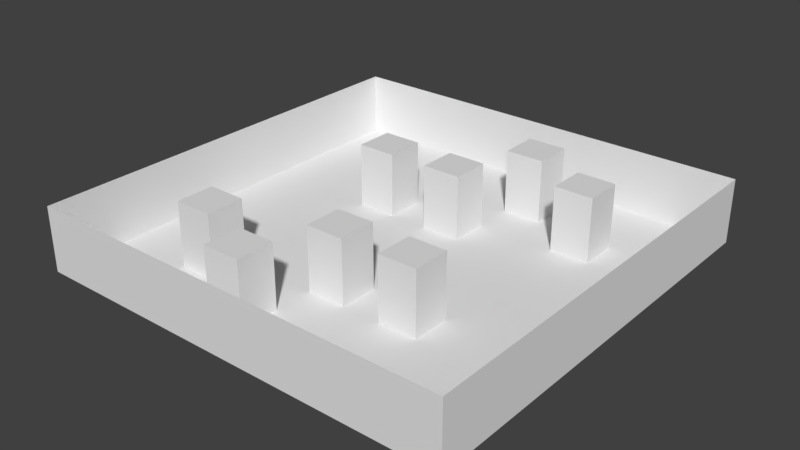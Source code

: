 # Source: awpbase.blend  (saved by Blender 2.77.0; exported with 4.5.12 LTS)
import bpy
from mathutils import Matrix  # noqa: F401  (used for matrix-valued properties, if any)

bpy.ops.wm.read_factory_settings(use_empty=True)
scene = bpy.context.scene
scene.name = 'Scene'

# ---- collections
col_collection_1 = bpy.data.collections.new('Collection 1'); scene.collection.children.link(col_collection_1)

# ---- world
world_world = bpy.data.worlds.new('World'); scene.world = world_world
world_world.color = (0.05088, 0.05088, 0.05088)
world_world.use_sun_shadow = False
world_world.sun_shadow_jitter_overblur = 0.0
world_world.cycles.sampling_method = 'MANUAL'

# ---- meshes
me_plane = bpy.data.meshes.new('Plane')
me_plane.from_pydata([(-10.0, -10.0, 0.0), (10.0, -10.0, 0.0), (-10.0, 10.0, 0.0), (10.0, 10.0, 0.0), (-10.0, 8.182, 0.0), (-10.0, 6.364, 0.0), (-10.0, 4.545, 0.0), (-10.0, 2.727, 0.0), (-10.0, 0.9091, 0.0), (-10.0, -0.9091, 0.0), (-10.0, -2.727, 0.0), (-10.0, -4.545, 0.0), (-10.0, -6.364, 0.0), (-10.0, -8.182, 0.0), (-8.182, -10.0, 0.0), (-6.364, -10.0, 0.0), (-4.545, -10.0, 0.0), (-2.727, -10.0, 0.0), (-0.9091, -10.0, 0.0), (0.9091, -10.0, 0.0), (2.727, -10.0, 0.0), (4.545, -10.0, 0.0), (6.364, -10.0, 0.0), (8.182, -10.0, 0.0), (10.0, -8.182, 0.0), (10.0, -6.364, 0.0), (10.0, -4.545, 0.0), (10.0, -2.727, 0.0), (10.0, -0.9091, 0.0), (10.0, 0.9091, 0.0), (10.0, 2.727, 0.0), (10.0, 4.545, 0.0), (10.0, 6.364, 0.0), (10.0, 8.182, 0.0), (8.182, 10.0, 0.0), (6.364, 10.0, 0.0), (4.545, 10.0, 0.0), (2.727, 10.0, 0.0), (0.9091, 10.0, 0.0), (-0.9091, 10.0, 0.0), (-2.727, 10.0, 0.0), (-4.545, 10.0, 0.0), (-6.364, 10.0, 0.0), (-8.182, 10.0, 0.0), (-6.364, -6.364, 0.0), (-6.364, -4.545, 0.0), (-4.545, -6.364, 0.0), (-4.545, -4.545, 0.0), (-4.545, 2.727, 0.0), (-4.545, 4.545, 0.0), (-2.727, -8.182, 0.0), (-2.727, -6.364, 0.0), (-2.727, 2.727, 0.0), (-2.727, 4.545, 0.0), (-0.9091, -8.182, 0.0), (-0.9091, -6.364, 0.0), (-0.9091, -4.545, 0.0), (-0.9091, -2.727, 0.0), (-0.9091, 2.727, 0.0), (-0.9091, 4.545, 0.0), (0.9091, -4.545, 0.0), (0.9091, -2.727, 0.0), (0.9091, 2.727, 0.0), (0.9091, 4.545, 0.0), (0.9091, 6.364, 0.0), (0.9091, 8.182, 0.0), (2.727, -4.545, 0.0), (2.727, -2.727, 0.0), (2.727, 6.364, 0.0), (2.727, 8.182, 0.0), (4.545, -4.545, 0.0), (4.545, -2.727, 0.0), (4.545, 4.545, 0.0), (4.545, 6.364, 0.0), (6.364, 4.545, 0.0), (6.364, 6.364, 0.0), (-10.0, -8.182, -3.0), (-10.0, -10.0, -3.0), (8.182, -10.0, -3.0), (10.0, -10.0, -3.0), (10.0, 8.182, -3.0), (10.0, 10.0, -3.0), (-8.182, 10.0, -3.0), (-10.0, 10.0, -3.0), (-10.0, 8.182, -3.0), (-10.0, 6.364, -3.0), (-10.0, 4.545, -3.0), (-10.0, 2.727, -3.0), (-10.0, 0.9091, -3.0), (-10.0, -0.9091, -3.0), (-10.0, -2.727, -3.0), (-10.0, -4.545, -3.0), (-10.0, -6.364, -3.0), (-8.182, -10.0, -3.0), (-6.364, -10.0, -3.0), (-4.545, -10.0, -3.0), (-2.727, -10.0, -3.0), (-0.9091, -10.0, -3.0), (0.9091, -10.0, -3.0), (2.727, -10.0, -3.0), (4.545, -10.0, -3.0), (6.364, -10.0, -3.0), (10.0, -8.182, -3.0), (10.0, -6.364, -3.0), (10.0, -4.545, -3.0), (10.0, -2.727, -3.0), (10.0, -0.9091, -3.0), (10.0, 0.9091, -3.0), (10.0, 2.727, -3.0), (10.0, 4.545, -3.0), (10.0, 6.364, -3.0), (8.182, 10.0, -3.0), (6.364, 10.0, -3.0), (4.545, 10.0, -3.0), (2.727, 10.0, -3.0), (0.9091, 10.0, -3.0), (-0.9091, 10.0, -3.0), (-2.727, 10.0, -3.0), (-4.545, 10.0, -3.0), (-6.364, 10.0, -3.0), (-8.182, 8.182, -3.0), (-8.182, -8.182, -3.0), (-8.182, -6.364, -3.0), (-8.182, -4.545, -3.0), (-8.182, -2.727, -3.0), (-8.182, -0.9091, -3.0), (-8.182, 0.9091, -3.0), (-8.182, 2.727, -3.0), (-8.182, 4.545, -3.0), (-8.182, 6.364, -3.0), (-6.364, 8.182, -3.0), (-6.364, -8.182, -3.0), (-6.364, -6.364, -3.0), (-6.364, -4.545, -3.0), (-6.364, -2.727, -3.0), (-6.364, -0.9091, -3.0), (-6.364, 0.9091, -3.0), (-6.364, 2.727, -3.0), (-6.364, 4.545, -3.0), (-6.364, 6.364, -3.0), (-4.545, 8.182, -3.0), (-4.545, -8.182, -3.0), (-4.545, -6.364, -3.0), (-4.545, -4.545, -3.0), (-4.545, -2.727, -3.0), (-4.545, -0.9091, -3.0), (-4.545, 0.9091, -3.0), (-4.545, 2.727, -3.0), (-4.545, 4.545, -3.0), (-4.545, 6.364, -3.0), (-2.727, 8.182, -3.0), (-2.727, -8.182, -3.0), (-2.727, -6.364, -3.0), (-2.727, -4.545, -3.0), (-2.727, -2.727, -3.0), (-2.727, -0.9091, -3.0), (-2.727, 0.9091, -3.0), (-2.727, 2.727, -3.0), (-2.727, 4.545, -3.0), (-2.727, 6.364, -3.0), (-0.9091, 8.182, -3.0), (-0.9091, -8.182, -3.0), (-0.9091, -6.364, -3.0), (-0.9091, -4.545, -3.0), (-0.9091, -2.727, -3.0), (-0.9091, -0.9091, -3.0), (-0.9091, 0.9091, -3.0), (-0.9091, 2.727, -3.0), (-0.9091, 4.545, -3.0), (-0.9091, 6.364, -3.0), (0.9091, 8.182, -3.0), (0.9091, -8.182, -3.0), (0.9091, -6.364, -3.0), (0.9091, -4.545, -3.0), (0.9091, -2.727, -3.0), (0.9091, -0.9091, -3.0), (0.9091, 0.9091, -3.0), (0.9091, 2.727, -3.0), (0.9091, 4.545, -3.0), (0.9091, 6.364, -3.0), (2.727, 8.182, -3.0), (2.727, -8.182, -3.0), (2.727, -6.364, -3.0), (2.727, -4.545, -3.0), (2.727, -2.727, -3.0), (2.727, -0.9091, -3.0), (2.727, 0.9091, -3.0), (2.727, 2.727, -3.0), (2.727, 4.545, -3.0), (2.727, 6.364, -3.0), (4.545, 8.182, -3.0), (4.545, -8.182, -3.0), (4.545, -6.364, -3.0), (4.545, -4.545, -3.0), (4.545, -2.727, -3.0), (4.545, -0.9091, -3.0), (4.545, 0.9091, -3.0), (4.545, 2.727, -3.0), (4.545, 4.545, -3.0), (4.545, 6.364, -3.0), (6.364, 8.182, -3.0), (6.364, -8.182, -3.0), (6.364, -6.364, -3.0), (6.364, -4.545, -3.0), (6.364, -2.727, -3.0), (6.364, -0.9091, -3.0), (6.364, 0.9091, -3.0), (6.364, 2.727, -3.0), (6.364, 4.545, -3.0), (6.364, 6.364, -3.0), (8.182, 8.182, -3.0), (8.182, -8.182, -3.0), (8.182, -6.364, -3.0), (8.182, -4.545, -3.0), (8.182, -2.727, -3.0), (8.182, -0.9091, -3.0), (8.182, 0.9091, -3.0), (8.182, 2.727, -3.0), (8.182, 4.545, -3.0), (8.182, 6.364, -3.0)], [], [(44, 46, 47, 45), (24, 25, 103, 102), (61, 60, 173, 174), (1, 24, 102, 79), (57, 61, 174, 164), (22, 23, 78, 101), (60, 56, 163, 173), (21, 22, 101, 100), (48, 49, 148, 147), (20, 21, 100, 99), (71, 70, 193, 194), (48, 52, 53, 49), (19, 20, 99, 98), (18, 19, 98, 97), (45, 47, 143, 133), (50, 54, 55, 51), (17, 18, 97, 96), (46, 44, 132, 142), (58, 59, 168, 167), (67, 71, 194, 184), (16, 17, 96, 95), (42, 43, 82, 119), (47, 46, 142, 143), (70, 66, 183, 193), (15, 16, 95, 94), (41, 42, 119, 118), (69, 68, 189, 180), (56, 60, 61, 57), (14, 15, 94, 93), (40, 41, 118, 117), (0, 14, 93, 77), (58, 62, 63, 59), (39, 40, 117, 116), (56, 57, 164, 163), (65, 69, 180, 170), (12, 13, 76, 92), (38, 39, 116, 115), (68, 64, 179, 189), (11, 12, 92, 91), (37, 38, 115, 114), (51, 55, 162, 152), (55, 54, 161, 162), (10, 11, 91, 90), (64, 68, 69, 65), (36, 37, 114, 113), (54, 50, 151, 161), (9, 10, 90, 89), (66, 70, 71, 67), (75, 74, 208, 209), (35, 36, 113, 112), (66, 67, 184, 183), (8, 9, 89, 88), (34, 35, 112, 111), (7, 8, 88, 87), (3, 34, 111, 81), (49, 53, 158, 148), (6, 7, 87, 86), (32, 33, 80, 110), (52, 48, 147, 157), (53, 52, 157, 158), (73, 75, 209, 199), (5, 6, 86, 85), (72, 74, 75, 73), (31, 32, 110, 109), (44, 45, 133, 132), (74, 72, 198, 208), (4, 5, 85, 84), (30, 31, 109, 108), (64, 65, 170, 179), (2, 4, 84, 83), (29, 30, 108, 107), (43, 2, 83, 82), (28, 29, 107, 106), (63, 62, 177, 178), (33, 3, 81, 80), (27, 28, 106, 105), (59, 63, 178, 168), (23, 1, 79, 78), (26, 27, 105, 104), (50, 51, 152, 151), (62, 58, 167, 177), (13, 0, 77, 76), (25, 26, 104, 103), (72, 73, 199, 198), (210, 80, 81, 111), (84, 120, 82, 83), (120, 130, 119, 82), (130, 140, 118, 119), (140, 150, 117, 118), (150, 160, 116, 117), (160, 170, 115, 116), (170, 180, 114, 115), (180, 190, 113, 114), (190, 200, 112, 113), (200, 210, 111, 112), (77, 93, 121, 76), (76, 121, 122, 92), (92, 122, 123, 91), (91, 123, 124, 90), (90, 124, 125, 89), (89, 125, 126, 88), (88, 126, 127, 87), (87, 127, 128, 86), (86, 128, 129, 85), (85, 129, 120, 84), (93, 94, 131, 121), (121, 131, 132, 122), (122, 132, 133, 123), (123, 133, 134, 124), (124, 134, 135, 125), (125, 135, 136, 126), (126, 136, 137, 127), (127, 137, 138, 128), (128, 138, 139, 129), (129, 139, 130, 120), (94, 95, 141, 131), (131, 141, 142, 132), (133, 143, 144, 134), (134, 144, 145, 135), (135, 145, 146, 136), (136, 146, 147, 137), (137, 147, 148, 138), (138, 148, 149, 139), (139, 149, 140, 130), (95, 96, 151, 141), (141, 151, 152, 142), (142, 152, 153, 143), (143, 153, 154, 144), (144, 154, 155, 145), (145, 155, 156, 146), (146, 156, 157, 147), (148, 158, 159, 149), (149, 159, 150, 140), (96, 97, 161, 151), (152, 162, 163, 153), (153, 163, 164, 154), (154, 164, 165, 155), (155, 165, 166, 156), (156, 166, 167, 157), (157, 167, 168, 158), (158, 168, 169, 159), (159, 169, 160, 150), (97, 98, 171, 161), (161, 171, 172, 162), (162, 172, 173, 163), (164, 174, 175, 165), (165, 175, 176, 166), (166, 176, 177, 167), (168, 178, 179, 169), (169, 179, 170, 160), (98, 99, 181, 171), (171, 181, 182, 172), (172, 182, 183, 173), (173, 183, 184, 174), (174, 184, 185, 175), (175, 185, 186, 176), (176, 186, 187, 177), (177, 187, 188, 178), (178, 188, 189, 179), (99, 100, 191, 181), (181, 191, 192, 182), (182, 192, 193, 183), (184, 194, 195, 185), (185, 195, 196, 186), (186, 196, 197, 187), (187, 197, 198, 188), (188, 198, 199, 189), (189, 199, 190, 180), (100, 101, 201, 191), (191, 201, 202, 192), (192, 202, 203, 193), (193, 203, 204, 194), (194, 204, 205, 195), (195, 205, 206, 196), (196, 206, 207, 197), (197, 207, 208, 198), (199, 209, 200, 190), (101, 78, 211, 201), (201, 211, 212, 202), (202, 212, 213, 203), (203, 213, 214, 204), (204, 214, 215, 205), (205, 215, 216, 206), (206, 216, 217, 207), (207, 217, 218, 208), (208, 218, 219, 209), (209, 219, 210, 200), (78, 79, 102, 211), (211, 102, 103, 212), (212, 103, 104, 213), (213, 104, 105, 214), (214, 105, 106, 215), (215, 106, 107, 216), (216, 107, 108, 217), (217, 108, 109, 218), (218, 109, 110, 219), (219, 110, 80, 210)])
me_plane.use_remesh_preserve_volume = False
me_plane.use_remesh_preserve_attributes = False
me_plane.use_mirror_vertex_groups = False
me_plane.update()

# ---- objects
ob_plane = bpy.data.objects.new('Plane', me_plane)

# ---- transforms, parenting, visibility, modifiers, constraints
ob_plane.location = (0.0, 0.0, 0.0)
ob_plane.lineart.crease_threshold = 0.0

# ---- collection membership
col_collection_1.objects.link(ob_plane)

# ---- scene / render settings (as saved in the file)
scene.frame_start = 1; scene.frame_end = 250; scene.frame_set(1)
scene.render.engine = 'BLENDER_EEVEE_NEXT'
scene.render.resolution_percentage = 50
scene.render.dither_intensity = 0.0
scene.cycles.use_denoising = False
scene.cycles.samples = 128
scene.cycles.sampling_pattern = 'TABULATED_SOBOL'
scene.cycles.light_sampling_threshold = 0.0
scene.cycles.use_adaptive_sampling = False
scene.cycles.use_light_tree = False
scene.cycles.blur_glossy = 0.0
scene.cycles.sample_clamp_indirect = 0.0
scene.view_settings.view_transform = 'Standard'
bpy.context.view_layer.update()

# ---- added for rendering (the .blend has no active camera and no usable light): camera, sun
cam_auto = bpy.data.cameras.new('AutoCamera')
cam_auto.lens = 50.0
cam_auto.sensor_width = 36.0
cam_auto.clip_end = 1000.0
ob_auto_camera = bpy.data.objects.new('AutoCamera', cam_auto)
scene.collection.objects.link(ob_auto_camera)
ob_auto_camera.location = (26.3161, -31.5793, 19.5529)
ob_auto_camera.rotation_euler = (1.09748, -7.21219e-08, 0.694738)
scene.camera = ob_auto_camera
light_auto_sun = bpy.data.lights.new('AutoSun', 'SUN')
light_auto_sun.energy = 3.0
light_auto_sun.angle = 0.0523599
ob_auto_sun = bpy.data.objects.new('AutoSun', light_auto_sun)
scene.collection.objects.link(ob_auto_sun)
ob_auto_sun.rotation_euler = (0.872665, 0.174533, 0.523599)
bpy.context.view_layer.update()
